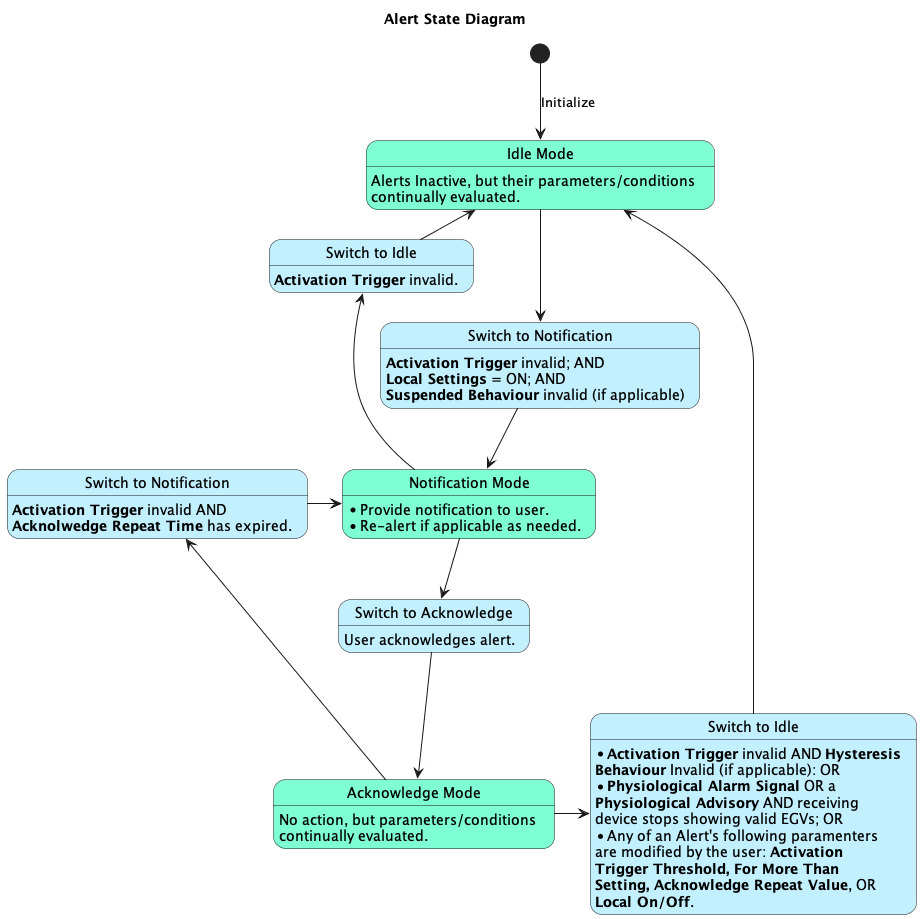

The diagram above was rendered by PlantUML. Its source (embedded in the PNG):
@startuml
Title "Alert State Diagram"
state "Idle Mode" as ID #AquaMarine
state "Switch to Notification" as EN #APPLICATION
state "Notification Mode" as NM #AquaMarine
state "Switch to Acknowledge" as EA #APPLICATION
state "Acknowledge Mode" AS AM #AquaMarine
state "Switch to Idle" as EI #APPLICATION
state "Switch to Notification" as E2 #APPLICATION
state "Switch to Idle" as I2 #APPLICATION

ID : Alerts Inactive, but their parameters/conditions \ncontinually evaluated.
EN : **Activation Trigger** invalid; AND \n**Local Settings** = ON; AND \n**Suspended Behaviour** invalid (if applicable)
NM : * Provide notification to user. \n*Re-alert if applicable as needed.
EA : User acknowledges alert.
AM : No action, but parameters/conditions \ncontinually evaluated.
EI : **Activation Trigger** invalid.
E2 : **Activation Trigger** invalid AND \n**Acknolwedge Repeat Time** has expired.
I2 : * **Activation Trigger** invalid AND **Hysteresis** \n**Behaviour** Invalid (if applicable): OR \n* **Physiological Alarm Signal** OR a \n**Physiological Advisory** AND receiving \ndevice stops showing valid EGVs; OR \n* Any of an Alert's following paramenters \nare modified by the user: **Activation** \n**Trigger Threshold, For More Than** \n**Setting, Acknowledge Repeat Value**, OR \n**Local On/Off**.

[*] --> ID : Initialize
ID --> EN
EN -down-> NM
NM --> EA
EA --> AM
ID <-- EI
EI <-- NM
NM <-right- E2
E2 <-- AM
ID <-- I2
AM -right-> I2

@enduml